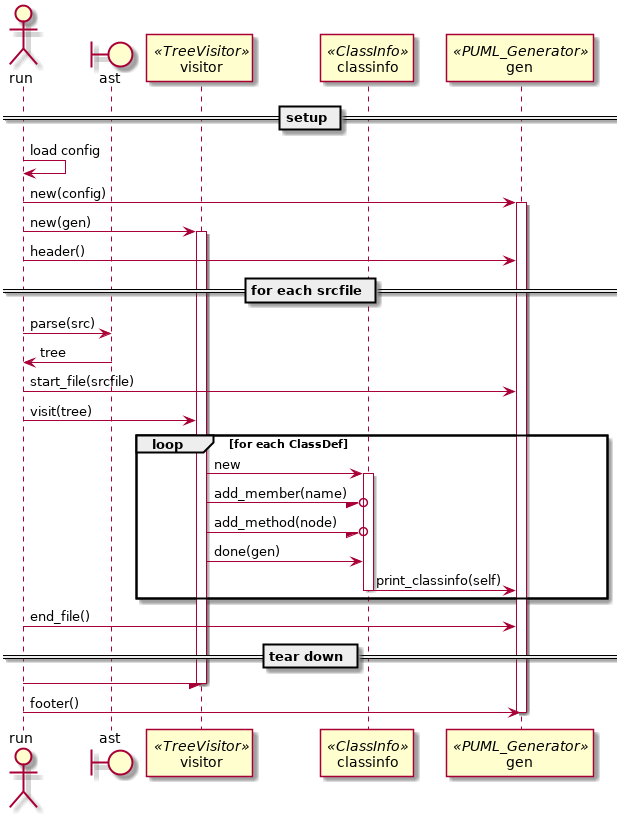

The diagram above was rendered by PlantUML. Its source (embedded in the PNG):
@startuml
actor run
''actor cli_parser
boundary ast
participant visitor <<TreeVisitor>>
participant classinfo <<ClassInfo>>
participant gen <<PUML_Generator>>

== setup ==
run -> run : load config
run -> gen : new(config)
activate gen
run -> visitor : new(gen)
activate visitor
run -> gen : header()

== for each srcfile ==
run -> ast : parse(src)
run <- ast : tree
run -> gen : start_file(srcfile)
run -> visitor : visit(tree)
loop for each ClassDef
''create classinfo
visitor -> classinfo : new
activate classinfo
visitor -/o classinfo : add_member(name)
visitor -/o classinfo : add_method(node)
visitor -> classinfo : done(gen)
classinfo -> gen : print_classinfo(self)
deactivate classinfo
end
run -> gen : end_file()

== tear down ==
run -/ visitor
deactivate visitor
run -> gen : footer()
deactivate gen
@enduml